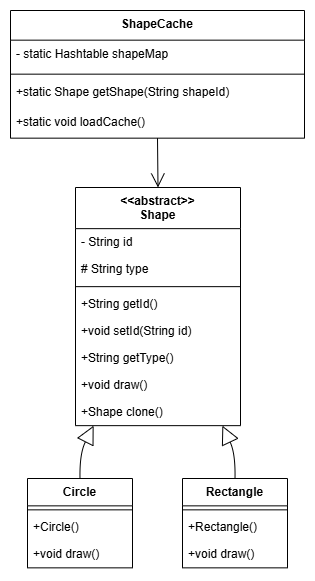

The diagram above was exported from draw.io. Its source (the exported page's mxGraphModel, read from the mxfile embedded in the PNG):
<mxGraphModel dx="1143" dy="498" grid="1" gridSize="10" guides="1" tooltips="1" connect="1" arrows="1" fold="1" page="1" pageScale="1" pageWidth="1600" pageHeight="900" math="0" shadow="0">
  <root>
    <mxCell id="0" />
    <mxCell id="1" parent="0" />
    <mxCell id="0Xo7jKLcO2QVkZgUGLHl-1" value="&lt;&lt;abstract&gt;&gt;&#10;Shape" style="swimlane;fontStyle=1;align=center;verticalAlign=top;childLayout=stackLayout;horizontal=1;startSize=41.14973359949448;horizontalStack=0;resizeParent=1;resizeParentMax=0;resizeLast=0;collapsible=0;marginBottom=0;" vertex="1" parent="1">
      <mxGeometry x="85" y="197" width="165" height="238.14973359949448" as="geometry" />
    </mxCell>
    <mxCell id="0Xo7jKLcO2QVkZgUGLHl-2" value="- String id" style="text;strokeColor=none;fillColor=none;align=left;verticalAlign=top;spacingLeft=4;spacingRight=4;overflow=hidden;rotatable=0;points=[[0,0.5],[1,0.5]];portConstraint=eastwest;" vertex="1" parent="0Xo7jKLcO2QVkZgUGLHl-1">
      <mxGeometry y="41.14973359949448" width="165" height="27" as="geometry" />
    </mxCell>
    <mxCell id="0Xo7jKLcO2QVkZgUGLHl-3" value="# String type" style="text;strokeColor=none;fillColor=none;align=left;verticalAlign=top;spacingLeft=4;spacingRight=4;overflow=hidden;rotatable=0;points=[[0,0.5],[1,0.5]];portConstraint=eastwest;" vertex="1" parent="0Xo7jKLcO2QVkZgUGLHl-1">
      <mxGeometry y="68.14973359949448" width="165" height="27" as="geometry" />
    </mxCell>
    <mxCell id="0Xo7jKLcO2QVkZgUGLHl-4" style="line;strokeWidth=1;fillColor=none;align=left;verticalAlign=middle;spacingTop=-1;spacingLeft=3;spacingRight=3;rotatable=0;labelPosition=right;points=[];portConstraint=eastwest;strokeColor=inherit;" vertex="1" parent="0Xo7jKLcO2QVkZgUGLHl-1">
      <mxGeometry y="95.14973359949448" width="165" height="8" as="geometry" />
    </mxCell>
    <mxCell id="0Xo7jKLcO2QVkZgUGLHl-5" value="+String getId()" style="text;strokeColor=none;fillColor=none;align=left;verticalAlign=top;spacingLeft=4;spacingRight=4;overflow=hidden;rotatable=0;points=[[0,0.5],[1,0.5]];portConstraint=eastwest;" vertex="1" parent="0Xo7jKLcO2QVkZgUGLHl-1">
      <mxGeometry y="103.14973359949448" width="165" height="27" as="geometry" />
    </mxCell>
    <mxCell id="0Xo7jKLcO2QVkZgUGLHl-6" value="+void setId(String id)" style="text;strokeColor=none;fillColor=none;align=left;verticalAlign=top;spacingLeft=4;spacingRight=4;overflow=hidden;rotatable=0;points=[[0,0.5],[1,0.5]];portConstraint=eastwest;" vertex="1" parent="0Xo7jKLcO2QVkZgUGLHl-1">
      <mxGeometry y="130.14973359949448" width="165" height="27" as="geometry" />
    </mxCell>
    <mxCell id="0Xo7jKLcO2QVkZgUGLHl-7" value="+String getType()" style="text;strokeColor=none;fillColor=none;align=left;verticalAlign=top;spacingLeft=4;spacingRight=4;overflow=hidden;rotatable=0;points=[[0,0.5],[1,0.5]];portConstraint=eastwest;" vertex="1" parent="0Xo7jKLcO2QVkZgUGLHl-1">
      <mxGeometry y="157.14973359949448" width="165" height="27" as="geometry" />
    </mxCell>
    <mxCell id="0Xo7jKLcO2QVkZgUGLHl-8" value="+void draw()" style="text;strokeColor=none;fillColor=none;align=left;verticalAlign=top;spacingLeft=4;spacingRight=4;overflow=hidden;rotatable=0;points=[[0,0.5],[1,0.5]];portConstraint=eastwest;" vertex="1" parent="0Xo7jKLcO2QVkZgUGLHl-1">
      <mxGeometry y="184.14973359949448" width="165" height="27" as="geometry" />
    </mxCell>
    <mxCell id="0Xo7jKLcO2QVkZgUGLHl-9" value="+Shape clone()" style="text;strokeColor=none;fillColor=none;align=left;verticalAlign=top;spacingLeft=4;spacingRight=4;overflow=hidden;rotatable=0;points=[[0,0.5],[1,0.5]];portConstraint=eastwest;" vertex="1" parent="0Xo7jKLcO2QVkZgUGLHl-1">
      <mxGeometry y="211.14973359949448" width="165" height="27" as="geometry" />
    </mxCell>
    <mxCell id="0Xo7jKLcO2QVkZgUGLHl-10" value="Circle" style="swimlane;fontStyle=1;align=center;verticalAlign=top;childLayout=stackLayout;horizontal=1;startSize=27.35064915248326;horizontalStack=0;resizeParent=1;resizeParentMax=0;resizeLast=0;collapsible=0;marginBottom=0;" vertex="1" parent="1">
      <mxGeometry x="37" y="488" width="105" height="89.35064915248326" as="geometry" />
    </mxCell>
    <mxCell id="0Xo7jKLcO2QVkZgUGLHl-11" style="line;strokeWidth=1;fillColor=none;align=left;verticalAlign=middle;spacingTop=-1;spacingLeft=3;spacingRight=3;rotatable=0;labelPosition=right;points=[];portConstraint=eastwest;strokeColor=inherit;" vertex="1" parent="0Xo7jKLcO2QVkZgUGLHl-10">
      <mxGeometry y="27.35064915248326" width="105" height="8" as="geometry" />
    </mxCell>
    <mxCell id="0Xo7jKLcO2QVkZgUGLHl-12" value="+Circle()" style="text;strokeColor=none;fillColor=none;align=left;verticalAlign=top;spacingLeft=4;spacingRight=4;overflow=hidden;rotatable=0;points=[[0,0.5],[1,0.5]];portConstraint=eastwest;" vertex="1" parent="0Xo7jKLcO2QVkZgUGLHl-10">
      <mxGeometry y="35.35064915248326" width="105" height="27" as="geometry" />
    </mxCell>
    <mxCell id="0Xo7jKLcO2QVkZgUGLHl-13" value="+void draw()" style="text;strokeColor=none;fillColor=none;align=left;verticalAlign=top;spacingLeft=4;spacingRight=4;overflow=hidden;rotatable=0;points=[[0,0.5],[1,0.5]];portConstraint=eastwest;" vertex="1" parent="0Xo7jKLcO2QVkZgUGLHl-10">
      <mxGeometry y="62.35064915248326" width="105" height="27" as="geometry" />
    </mxCell>
    <mxCell id="0Xo7jKLcO2QVkZgUGLHl-14" value="Rectangle" style="swimlane;fontStyle=1;align=center;verticalAlign=top;childLayout=stackLayout;horizontal=1;startSize=27.35064915248326;horizontalStack=0;resizeParent=1;resizeParentMax=0;resizeLast=0;collapsible=0;marginBottom=0;" vertex="1" parent="1">
      <mxGeometry x="192" y="488" width="105" height="89.35064915248326" as="geometry" />
    </mxCell>
    <mxCell id="0Xo7jKLcO2QVkZgUGLHl-15" style="line;strokeWidth=1;fillColor=none;align=left;verticalAlign=middle;spacingTop=-1;spacingLeft=3;spacingRight=3;rotatable=0;labelPosition=right;points=[];portConstraint=eastwest;strokeColor=inherit;" vertex="1" parent="0Xo7jKLcO2QVkZgUGLHl-14">
      <mxGeometry y="27.35064915248326" width="105" height="8" as="geometry" />
    </mxCell>
    <mxCell id="0Xo7jKLcO2QVkZgUGLHl-16" value="+Rectangle()" style="text;strokeColor=none;fillColor=none;align=left;verticalAlign=top;spacingLeft=4;spacingRight=4;overflow=hidden;rotatable=0;points=[[0,0.5],[1,0.5]];portConstraint=eastwest;" vertex="1" parent="0Xo7jKLcO2QVkZgUGLHl-14">
      <mxGeometry y="35.35064915248326" width="105" height="27" as="geometry" />
    </mxCell>
    <mxCell id="0Xo7jKLcO2QVkZgUGLHl-17" value="+void draw()" style="text;strokeColor=none;fillColor=none;align=left;verticalAlign=top;spacingLeft=4;spacingRight=4;overflow=hidden;rotatable=0;points=[[0,0.5],[1,0.5]];portConstraint=eastwest;" vertex="1" parent="0Xo7jKLcO2QVkZgUGLHl-14">
      <mxGeometry y="62.35064915248326" width="105" height="27" as="geometry" />
    </mxCell>
    <mxCell id="0Xo7jKLcO2QVkZgUGLHl-18" value="ShapeCache" style="swimlane;fontStyle=1;align=center;verticalAlign=top;childLayout=stackLayout;horizontal=1;startSize=29.659090042114258;horizontalStack=0;resizeParent=1;resizeParentMax=0;resizeLast=0;collapsible=0;marginBottom=0;" vertex="1" parent="1">
      <mxGeometry x="20" y="20" width="294" height="127.65909004211426" as="geometry" />
    </mxCell>
    <mxCell id="0Xo7jKLcO2QVkZgUGLHl-19" value="- static Hashtable shapeMap" style="text;strokeColor=none;fillColor=none;align=left;verticalAlign=top;spacingLeft=4;spacingRight=4;overflow=hidden;rotatable=0;points=[[0,0.5],[1,0.5]];portConstraint=eastwest;" vertex="1" parent="0Xo7jKLcO2QVkZgUGLHl-18">
      <mxGeometry y="29.659090042114258" width="294" height="30" as="geometry" />
    </mxCell>
    <mxCell id="0Xo7jKLcO2QVkZgUGLHl-20" style="line;strokeWidth=1;fillColor=none;align=left;verticalAlign=middle;spacingTop=-1;spacingLeft=3;spacingRight=3;rotatable=0;labelPosition=right;points=[];portConstraint=eastwest;strokeColor=inherit;" vertex="1" parent="0Xo7jKLcO2QVkZgUGLHl-18">
      <mxGeometry y="59.65909004211426" width="294" height="8" as="geometry" />
    </mxCell>
    <mxCell id="0Xo7jKLcO2QVkZgUGLHl-21" value="+static Shape getShape(String shapeId)" style="text;strokeColor=none;fillColor=none;align=left;verticalAlign=top;spacingLeft=4;spacingRight=4;overflow=hidden;rotatable=0;points=[[0,0.5],[1,0.5]];portConstraint=eastwest;" vertex="1" parent="0Xo7jKLcO2QVkZgUGLHl-18">
      <mxGeometry y="67.65909004211426" width="294" height="30" as="geometry" />
    </mxCell>
    <mxCell id="0Xo7jKLcO2QVkZgUGLHl-22" value="+static void loadCache()" style="text;strokeColor=none;fillColor=none;align=left;verticalAlign=top;spacingLeft=4;spacingRight=4;overflow=hidden;rotatable=0;points=[[0,0.5],[1,0.5]];portConstraint=eastwest;" vertex="1" parent="0Xo7jKLcO2QVkZgUGLHl-18">
      <mxGeometry y="97.65909004211426" width="294" height="30" as="geometry" />
    </mxCell>
    <mxCell id="0Xo7jKLcO2QVkZgUGLHl-23" value="" style="curved=1;startArrow=block;startSize=16;startFill=0;endArrow=none;exitX=0.11;exitY=1;entryX=0.5;entryY=0;rounded=0;" edge="1" parent="1" source="0Xo7jKLcO2QVkZgUGLHl-1" target="0Xo7jKLcO2QVkZgUGLHl-10">
      <mxGeometry relative="1" as="geometry">
        <Array as="points">
          <mxPoint x="89" y="463" />
        </Array>
      </mxGeometry>
    </mxCell>
    <mxCell id="0Xo7jKLcO2QVkZgUGLHl-24" value="" style="curved=1;startArrow=block;startSize=16;startFill=0;endArrow=none;exitX=0.89;exitY=1;entryX=0.5;entryY=0;rounded=0;" edge="1" parent="1" source="0Xo7jKLcO2QVkZgUGLHl-1" target="0Xo7jKLcO2QVkZgUGLHl-14">
      <mxGeometry relative="1" as="geometry">
        <Array as="points">
          <mxPoint x="245" y="463" />
        </Array>
      </mxGeometry>
    </mxCell>
    <mxCell id="0Xo7jKLcO2QVkZgUGLHl-25" value="" style="curved=1;startArrow=none;endArrow=open;endSize=12;exitX=0.5;exitY=1;entryX=0.5;entryY=0;rounded=0;" edge="1" parent="1" source="0Xo7jKLcO2QVkZgUGLHl-18" target="0Xo7jKLcO2QVkZgUGLHl-1">
      <mxGeometry relative="1" as="geometry">
        <Array as="points" />
      </mxGeometry>
    </mxCell>
  </root>
</mxGraphModel>